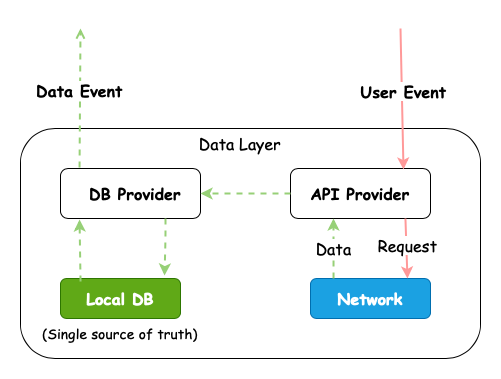

The diagram above was exported from draw.io. Its source (the exported page's mxGraphModel, read from the mxfile embedded in the PNG):
<mxGraphModel dx="942" dy="537" grid="1" gridSize="10" guides="1" tooltips="1" connect="1" arrows="1" fold="1" page="1" pageScale="1" pageWidth="850" pageHeight="1100" math="0" shadow="0">
  <root>
    <mxCell id="0" />
    <mxCell id="1" parent="0" />
    <mxCell id="1tlhi7EaE_jpJKIICx_F-1" value="" style="rounded=1;whiteSpace=wrap;html=1;" vertex="1" parent="1">
      <mxGeometry x="160" y="170" width="460" height="230" as="geometry" />
    </mxCell>
    <mxCell id="1tlhi7EaE_jpJKIICx_F-2" value="" style="rounded=1;whiteSpace=wrap;html=1;" vertex="1" parent="1">
      <mxGeometry x="200" y="210" width="140" height="50" as="geometry" />
    </mxCell>
    <mxCell id="1tlhi7EaE_jpJKIICx_F-3" value="" style="rounded=1;whiteSpace=wrap;html=1;fillColor=#60a917;fontColor=#ffffff;strokeColor=#2D7600;" vertex="1" parent="1">
      <mxGeometry x="200" y="320" width="120" height="40" as="geometry" />
    </mxCell>
    <mxCell id="1tlhi7EaE_jpJKIICx_F-4" value="" style="rounded=1;whiteSpace=wrap;html=1;fillColor=#1ba1e2;strokeColor=#006EAF;fontStyle=1;fontSize=16;fontColor=#ffffff;" vertex="1" parent="1">
      <mxGeometry x="450" y="320" width="120" height="40" as="geometry" />
    </mxCell>
    <mxCell id="1tlhi7EaE_jpJKIICx_F-5" value="&lt;b&gt;&lt;font style=&quot;font-size: 16px;&quot; face=&quot;Comic Sans MS&quot;&gt;DB Provider&lt;/font&gt;&lt;/b&gt;" style="text;html=1;align=center;verticalAlign=middle;whiteSpace=wrap;rounded=0;" vertex="1" parent="1">
      <mxGeometry x="220" y="220" width="110" height="30" as="geometry" />
    </mxCell>
    <mxCell id="1tlhi7EaE_jpJKIICx_F-7" value="" style="rounded=1;whiteSpace=wrap;html=1;" vertex="1" parent="1">
      <mxGeometry x="430" y="210" width="140" height="50" as="geometry" />
    </mxCell>
    <mxCell id="1tlhi7EaE_jpJKIICx_F-8" value="&lt;font style=&quot;font-size: 16px;&quot; face=&quot;Comic Sans MS&quot;&gt;&lt;b&gt;API Provider&lt;/b&gt;&lt;/font&gt;" style="text;html=1;align=center;verticalAlign=middle;whiteSpace=wrap;rounded=0;" vertex="1" parent="1">
      <mxGeometry x="440" y="220" width="120" height="30" as="geometry" />
    </mxCell>
    <mxCell id="1tlhi7EaE_jpJKIICx_F-9" value="&lt;font face=&quot;Comic Sans MS&quot; style=&quot;font-size: 16px;&quot;&gt;&lt;b style=&quot;color: rgb(255, 255, 255);&quot;&gt;Local DB&lt;/b&gt;&lt;/font&gt;" style="text;html=1;align=center;verticalAlign=middle;whiteSpace=wrap;rounded=0;" vertex="1" parent="1">
      <mxGeometry x="220" y="325" width="80" height="30" as="geometry" />
    </mxCell>
    <mxCell id="1tlhi7EaE_jpJKIICx_F-10" value="&lt;b&gt;&lt;font face=&quot;Comic Sans MS&quot; style=&quot;font-size: 16px; color: rgb(255, 255, 255);&quot;&gt;Network&lt;/font&gt;&lt;/b&gt;" style="text;html=1;align=center;verticalAlign=middle;whiteSpace=wrap;rounded=0;" vertex="1" parent="1">
      <mxGeometry x="470" y="325" width="80" height="30" as="geometry" />
    </mxCell>
    <mxCell id="1tlhi7EaE_jpJKIICx_F-11" value="&lt;font style=&quot;font-size: 16px;&quot; face=&quot;Comic Sans MS&quot;&gt;Data&lt;/font&gt;" style="endArrow=classic;dashed=1;html=1;rounded=1;entryX=0.307;entryY=1;entryDx=0;entryDy=0;entryPerimeter=0;exitX=0.192;exitY=0;exitDx=0;exitDy=0;exitPerimeter=0;fillColor=#2828FF;curved=0;strokeWidth=2;strokeColor=light-dark(#97D077,#EDEDED);startArrow=none;startFill=0;endFill=1;" edge="1" parent="1" source="1tlhi7EaE_jpJKIICx_F-4" target="1tlhi7EaE_jpJKIICx_F-7">
      <mxGeometry width="50" height="50" relative="1" as="geometry">
        <mxPoint x="400" y="310" as="sourcePoint" />
        <mxPoint x="450" y="260" as="targetPoint" />
        <mxPoint as="offset" />
      </mxGeometry>
    </mxCell>
    <mxCell id="1tlhi7EaE_jpJKIICx_F-12" value="" style="endArrow=classic;dashed=1;html=1;rounded=1;entryX=1;entryY=0.5;entryDx=0;entryDy=0;exitX=0;exitY=0.5;exitDx=0;exitDy=0;fillColor=#2828FF;curved=0;endSize=6;strokeWidth=2;strokeColor=light-dark(#97D077,#EDEDED);endFill=1;" edge="1" parent="1" source="1tlhi7EaE_jpJKIICx_F-7" target="1tlhi7EaE_jpJKIICx_F-2">
      <mxGeometry width="50" height="50" relative="1" as="geometry">
        <mxPoint x="483" y="330" as="sourcePoint" />
        <mxPoint x="483" y="270" as="targetPoint" />
        <Array as="points">
          <mxPoint x="390" y="235" />
        </Array>
      </mxGeometry>
    </mxCell>
    <mxCell id="1tlhi7EaE_jpJKIICx_F-14" value="" style="endArrow=classic;dashed=1;html=1;rounded=1;entryX=0.136;entryY=1.02;entryDx=0;entryDy=0;entryPerimeter=0;fillColor=#2828FF;curved=0;endSize=6;strokeWidth=2;strokeColor=light-dark(#97D077,#EDEDED);endFill=1;exitX=0.167;exitY=0.075;exitDx=0;exitDy=0;exitPerimeter=0;" edge="1" parent="1" source="1tlhi7EaE_jpJKIICx_F-3" target="1tlhi7EaE_jpJKIICx_F-2">
      <mxGeometry width="50" height="50" relative="1" as="geometry">
        <mxPoint x="219" y="321" as="sourcePoint" />
        <mxPoint x="262" y="270" as="targetPoint" />
      </mxGeometry>
    </mxCell>
    <mxCell id="1tlhi7EaE_jpJKIICx_F-15" value="" style="endArrow=classic;html=1;rounded=0;endFill=1;strokeColor=#FF9999;strokeWidth=2;entryX=0.807;entryY=0.02;entryDx=0;entryDy=0;entryPerimeter=0;" edge="1" parent="1" target="1tlhi7EaE_jpJKIICx_F-7">
      <mxGeometry width="50" height="50" relative="1" as="geometry">
        <mxPoint x="540" y="70" as="sourcePoint" />
        <mxPoint x="480" y="210" as="targetPoint" />
      </mxGeometry>
    </mxCell>
    <mxCell id="1tlhi7EaE_jpJKIICx_F-19" value="&lt;font style=&quot;font-size: 16px;&quot; face=&quot;Comic Sans MS&quot;&gt;&lt;b&gt;User Event&lt;/b&gt;&lt;/font&gt;" style="edgeLabel;html=1;align=center;verticalAlign=middle;resizable=0;points=[];" vertex="1" connectable="0" parent="1tlhi7EaE_jpJKIICx_F-15">
      <mxGeometry x="-0.113" y="1" relative="1" as="geometry">
        <mxPoint as="offset" />
      </mxGeometry>
    </mxCell>
    <mxCell id="1tlhi7EaE_jpJKIICx_F-16" value="" style="endArrow=open;dashed=1;html=1;rounded=1;exitX=0.136;exitY=-0.02;exitDx=0;exitDy=0;fillColor=#2828FF;curved=0;endSize=6;strokeWidth=2;strokeColor=light-dark(#97D077,#EDEDED);endFill=0;exitPerimeter=0;" edge="1" parent="1" source="1tlhi7EaE_jpJKIICx_F-2">
      <mxGeometry width="50" height="50" relative="1" as="geometry">
        <mxPoint x="400" y="310" as="sourcePoint" />
        <mxPoint x="220" y="70" as="targetPoint" />
      </mxGeometry>
    </mxCell>
    <mxCell id="1tlhi7EaE_jpJKIICx_F-20" value="&lt;font style=&quot;font-size: 16px;&quot; face=&quot;Comic Sans MS&quot;&gt;&lt;b&gt;Data Event&lt;/b&gt;&lt;/font&gt;" style="edgeLabel;html=1;align=center;verticalAlign=middle;resizable=0;points=[];" vertex="1" connectable="0" parent="1tlhi7EaE_jpJKIICx_F-16">
      <mxGeometry x="0.1079" y="1" relative="1" as="geometry">
        <mxPoint as="offset" />
      </mxGeometry>
    </mxCell>
    <mxCell id="1tlhi7EaE_jpJKIICx_F-17" value="" style="endArrow=classic;dashed=1;html=1;rounded=1;entryX=0.867;entryY=-0.075;entryDx=0;entryDy=0;exitX=0.75;exitY=1;exitDx=0;exitDy=0;fillColor=#2828FF;curved=0;endSize=6;strokeWidth=2;strokeColor=light-dark(#97D077,#EDEDED);endFill=1;entryPerimeter=0;" edge="1" parent="1" source="1tlhi7EaE_jpJKIICx_F-2" target="1tlhi7EaE_jpJKIICx_F-3">
      <mxGeometry width="50" height="50" relative="1" as="geometry">
        <mxPoint x="440" y="245" as="sourcePoint" />
        <mxPoint x="350" y="245" as="targetPoint" />
        <Array as="points">
          <mxPoint x="305" y="280" />
        </Array>
      </mxGeometry>
    </mxCell>
    <mxCell id="1tlhi7EaE_jpJKIICx_F-21" value="" style="endArrow=classic;html=1;rounded=0;endFill=1;strokeColor=#FF9999;strokeWidth=2;entryX=0.808;entryY=0;entryDx=0;entryDy=0;exitX=0.821;exitY=1;exitDx=0;exitDy=0;entryPerimeter=0;exitPerimeter=0;" edge="1" parent="1" source="1tlhi7EaE_jpJKIICx_F-7" target="1tlhi7EaE_jpJKIICx_F-4">
      <mxGeometry width="50" height="50" relative="1" as="geometry">
        <mxPoint x="550" y="80" as="sourcePoint" />
        <mxPoint x="553" y="221" as="targetPoint" />
      </mxGeometry>
    </mxCell>
    <mxCell id="1tlhi7EaE_jpJKIICx_F-22" value="&lt;font style=&quot;font-size: 16px;&quot; face=&quot;Comic Sans MS&quot;&gt;Request&lt;/font&gt;" style="edgeLabel;html=1;align=center;verticalAlign=middle;resizable=0;points=[];" vertex="1" connectable="0" parent="1tlhi7EaE_jpJKIICx_F-21">
      <mxGeometry x="-0.113" y="1" relative="1" as="geometry">
        <mxPoint as="offset" />
      </mxGeometry>
    </mxCell>
    <mxCell id="1tlhi7EaE_jpJKIICx_F-23" value="&lt;font style=&quot;font-size: 14px;&quot; face=&quot;Comic Sans MS&quot;&gt;(Single source of truth)&lt;/font&gt;" style="text;html=1;align=center;verticalAlign=middle;whiteSpace=wrap;rounded=0;" vertex="1" parent="1">
      <mxGeometry x="180" y="360" width="160" height="30" as="geometry" />
    </mxCell>
    <mxCell id="1tlhi7EaE_jpJKIICx_F-24" value="&lt;font style=&quot;font-size: 16px;&quot; face=&quot;Comic Sans MS&quot;&gt;Data Layer&lt;/font&gt;" style="text;html=1;align=center;verticalAlign=middle;whiteSpace=wrap;rounded=0;" vertex="1" parent="1">
      <mxGeometry x="330" y="170" width="100" height="30" as="geometry" />
    </mxCell>
  </root>
</mxGraphModel>